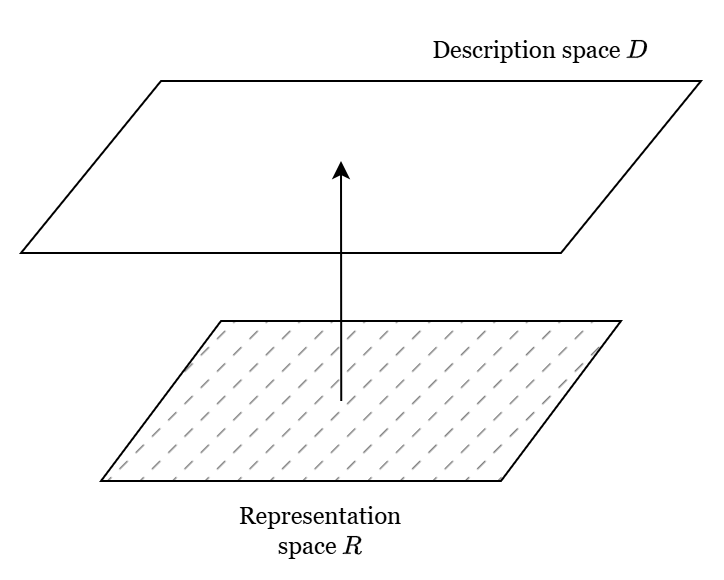

The diagram above was exported from draw.io. Its source (the exported page's mxGraphModel, read from the mxfile embedded in the PNG):
<mxGraphModel dx="763" dy="573" grid="1" gridSize="10" guides="1" tooltips="1" connect="1" arrows="1" fold="1" page="1" pageScale="1" pageWidth="1169" pageHeight="827" math="1" shadow="0">
  <root>
    <mxCell id="0" />
    <mxCell id="1" parent="0" />
    <mxCell id="6usr1ROTXQk7EEjJC9ej-2" value="" style="shape=parallelogram;perimeter=parallelogramPerimeter;whiteSpace=wrap;html=1;fixedSize=1;fillColor=#808080;size=60;fillStyle=dashed;" vertex="1" parent="1">
      <mxGeometry x="280" y="520" width="260" height="80" as="geometry" />
    </mxCell>
    <mxCell id="6usr1ROTXQk7EEjJC9ej-3" value="&lt;font&gt;Representation space `R`&lt;/font&gt;" style="text;html=1;align=center;verticalAlign=middle;whiteSpace=wrap;rounded=0;fontFamily=Georgia;" vertex="1" parent="1">
      <mxGeometry x="360" y="610" width="60" height="30" as="geometry" />
    </mxCell>
    <mxCell id="6usr1ROTXQk7EEjJC9ej-4" value="" style="endArrow=classic;html=1;rounded=0;exitX=0.462;exitY=0.5;exitDx=0;exitDy=0;exitPerimeter=0;" edge="1" parent="1" source="6usr1ROTXQk7EEjJC9ej-2">
      <mxGeometry width="50" height="50" relative="1" as="geometry">
        <mxPoint x="560" y="410" as="sourcePoint" />
        <mxPoint x="400" y="440" as="targetPoint" />
      </mxGeometry>
    </mxCell>
    <mxCell id="6usr1ROTXQk7EEjJC9ej-5" value="" style="shape=parallelogram;perimeter=parallelogramPerimeter;whiteSpace=wrap;html=1;fixedSize=1;fillColor=none;size=70;fillStyle=auto;" vertex="1" parent="1">
      <mxGeometry x="240" y="400" width="340" height="86" as="geometry" />
    </mxCell>
    <mxCell id="6usr1ROTXQk7EEjJC9ej-6" value="&lt;font&gt;Description space `D`&lt;/font&gt;" style="text;html=1;align=center;verticalAlign=middle;whiteSpace=wrap;rounded=0;fontFamily=Georgia;" vertex="1" parent="1">
      <mxGeometry x="430" y="370" width="140" height="30" as="geometry" />
    </mxCell>
  </root>
</mxGraphModel>